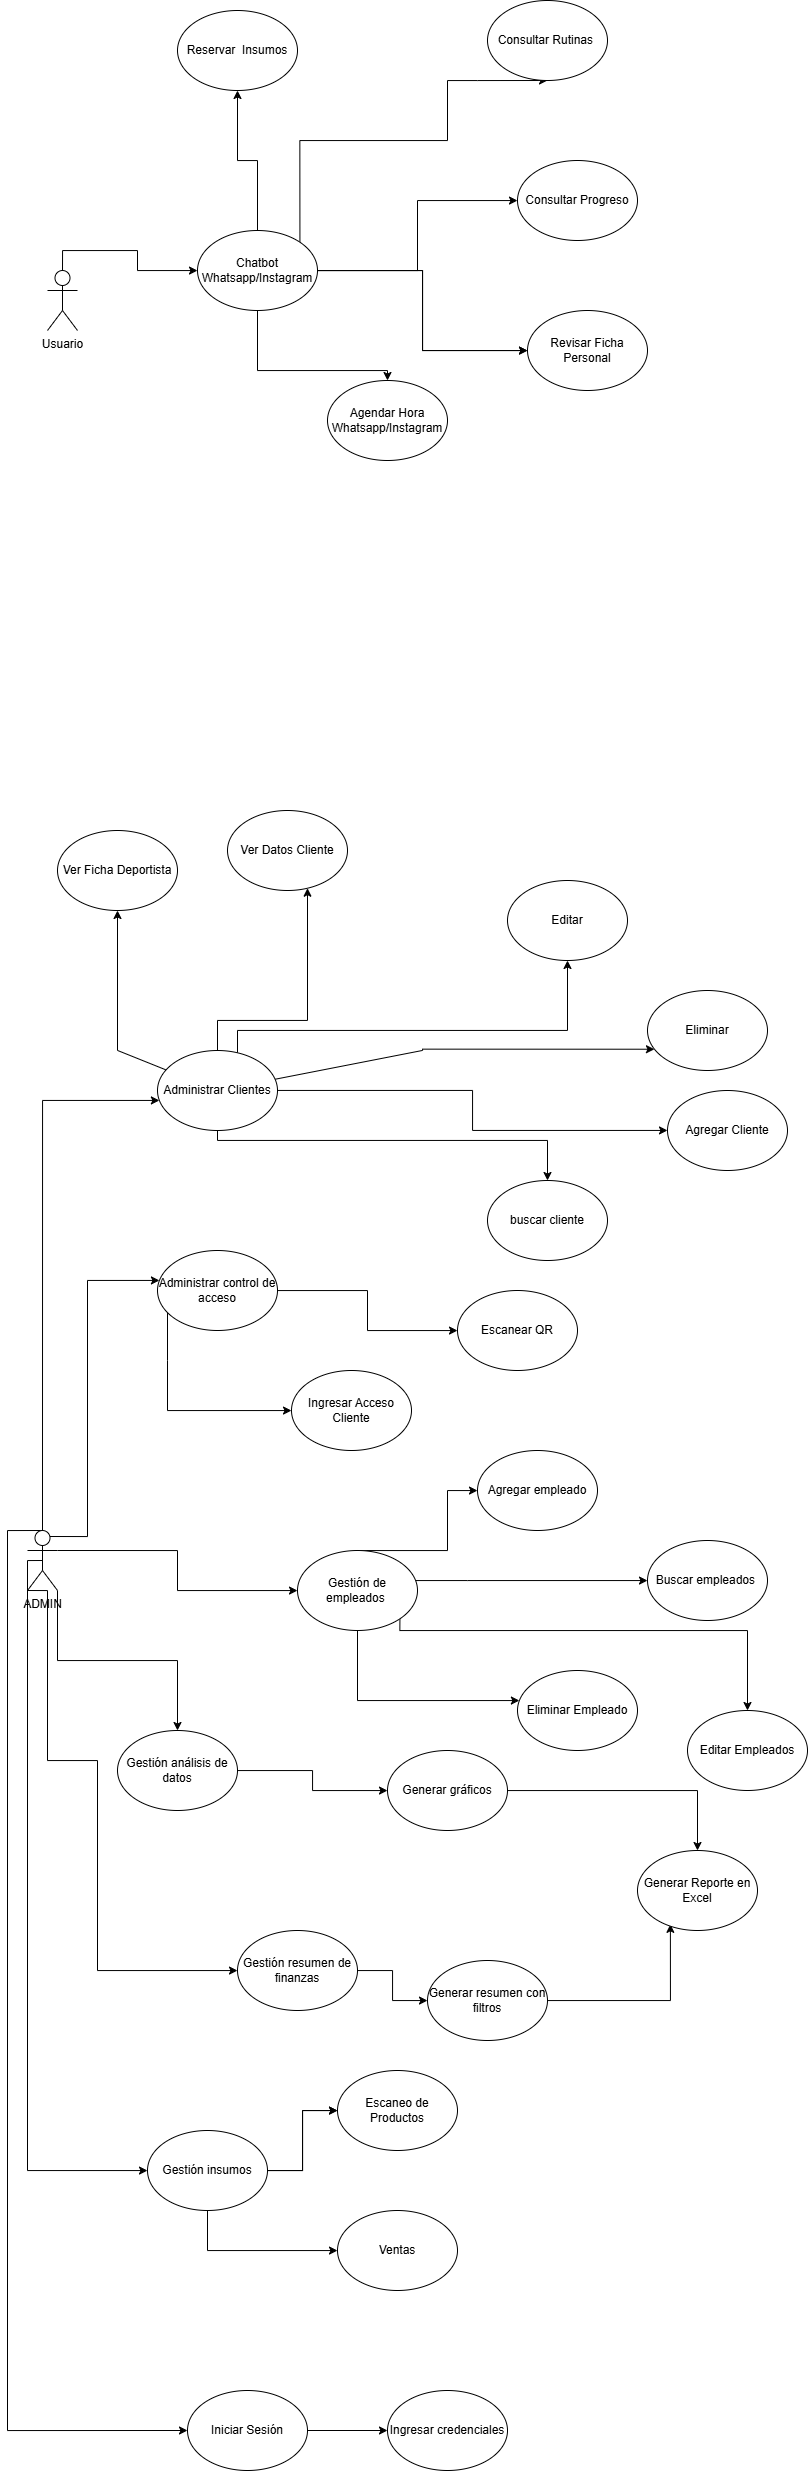

The diagram above was exported from draw.io. Its source (the exported page's mxGraphModel, read from the mxfile embedded in the PNG):
<mxGraphModel dx="1226" dy="1789" grid="1" gridSize="10" guides="1" tooltips="1" connect="1" arrows="1" fold="1" page="1" pageScale="1" pageWidth="827" pageHeight="1169" math="0" shadow="0">
  <root>
    <mxCell id="0" />
    <mxCell id="1" parent="0" />
    <mxCell id="bAYDMoNf1lLx8C3cgbcj-9" style="edgeStyle=orthogonalEdgeStyle;rounded=0;orthogonalLoop=1;jettySize=auto;html=1;exitX=0.5;exitY=0;exitDx=0;exitDy=0;exitPerimeter=0;entryX=0;entryY=0.5;entryDx=0;entryDy=0;" parent="1" source="3RrYGC_qYdlBmyWGrQcd-2" target="7iWOEnd54j1w5_DAJBzo-1" edge="1">
      <mxGeometry relative="1" as="geometry">
        <Array as="points">
          <mxPoint x="10" y="380" />
          <mxPoint x="10" y="1280" />
        </Array>
      </mxGeometry>
    </mxCell>
    <mxCell id="7iWOEnd54j1w5_DAJBzo-5" style="edgeStyle=orthogonalEdgeStyle;rounded=0;orthogonalLoop=1;jettySize=auto;html=1;exitX=0.5;exitY=0;exitDx=0;exitDy=0;exitPerimeter=0;" parent="1" source="3RrYGC_qYdlBmyWGrQcd-2" target="3RrYGC_qYdlBmyWGrQcd-4" edge="1">
      <mxGeometry relative="1" as="geometry">
        <Array as="points">
          <mxPoint x="45" y="-50" />
        </Array>
      </mxGeometry>
    </mxCell>
    <mxCell id="7iWOEnd54j1w5_DAJBzo-6" style="edgeStyle=orthogonalEdgeStyle;rounded=0;orthogonalLoop=1;jettySize=auto;html=1;exitX=0.75;exitY=0.1;exitDx=0;exitDy=0;exitPerimeter=0;" parent="1" source="3RrYGC_qYdlBmyWGrQcd-2" target="3RrYGC_qYdlBmyWGrQcd-10" edge="1">
      <mxGeometry relative="1" as="geometry">
        <Array as="points">
          <mxPoint x="90" y="386" />
          <mxPoint x="90" y="130" />
        </Array>
      </mxGeometry>
    </mxCell>
    <mxCell id="7iWOEnd54j1w5_DAJBzo-7" style="edgeStyle=orthogonalEdgeStyle;rounded=0;orthogonalLoop=1;jettySize=auto;html=1;exitX=1;exitY=0.3333333333333333;exitDx=0;exitDy=0;exitPerimeter=0;" parent="1" source="3RrYGC_qYdlBmyWGrQcd-2" target="bAYDMoNf1lLx8C3cgbcj-2" edge="1">
      <mxGeometry relative="1" as="geometry" />
    </mxCell>
    <mxCell id="7iWOEnd54j1w5_DAJBzo-8" style="edgeStyle=orthogonalEdgeStyle;rounded=0;orthogonalLoop=1;jettySize=auto;html=1;exitX=1;exitY=1;exitDx=0;exitDy=0;exitPerimeter=0;" parent="1" source="3RrYGC_qYdlBmyWGrQcd-2" target="bAYDMoNf1lLx8C3cgbcj-3" edge="1">
      <mxGeometry relative="1" as="geometry" />
    </mxCell>
    <mxCell id="7iWOEnd54j1w5_DAJBzo-9" style="edgeStyle=orthogonalEdgeStyle;rounded=0;orthogonalLoop=1;jettySize=auto;html=1;exitX=0;exitY=1;exitDx=0;exitDy=0;exitPerimeter=0;" parent="1" source="3RrYGC_qYdlBmyWGrQcd-2" target="bAYDMoNf1lLx8C3cgbcj-4" edge="1">
      <mxGeometry relative="1" as="geometry">
        <Array as="points">
          <mxPoint x="50" y="440" />
          <mxPoint x="50" y="610" />
          <mxPoint x="100" y="610" />
          <mxPoint x="100" y="820" />
        </Array>
      </mxGeometry>
    </mxCell>
    <mxCell id="7iWOEnd54j1w5_DAJBzo-10" style="edgeStyle=orthogonalEdgeStyle;rounded=0;orthogonalLoop=1;jettySize=auto;html=1;exitX=0.5;exitY=0.5;exitDx=0;exitDy=0;exitPerimeter=0;" parent="1" source="3RrYGC_qYdlBmyWGrQcd-2" target="bAYDMoNf1lLx8C3cgbcj-5" edge="1">
      <mxGeometry relative="1" as="geometry">
        <Array as="points">
          <mxPoint x="30" y="410" />
          <mxPoint x="30" y="1020" />
        </Array>
      </mxGeometry>
    </mxCell>
    <mxCell id="3RrYGC_qYdlBmyWGrQcd-2" value="ADMIN&lt;div&gt;&lt;br&gt;&lt;/div&gt;" style="shape=umlActor;verticalLabelPosition=bottom;verticalAlign=top;html=1;outlineConnect=0;" parent="1" vertex="1">
      <mxGeometry x="30" y="380" width="30" height="60" as="geometry" />
    </mxCell>
    <mxCell id="iVyFOGdRm_-YDI40f46F-4" value="" style="edgeStyle=orthogonalEdgeStyle;rounded=0;orthogonalLoop=1;jettySize=auto;html=1;" parent="1" source="3RrYGC_qYdlBmyWGrQcd-4" target="iVyFOGdRm_-YDI40f46F-3" edge="1">
      <mxGeometry relative="1" as="geometry">
        <Array as="points">
          <mxPoint x="240" y="-120" />
        </Array>
      </mxGeometry>
    </mxCell>
    <mxCell id="iVyFOGdRm_-YDI40f46F-7" value="" style="edgeStyle=orthogonalEdgeStyle;rounded=0;orthogonalLoop=1;jettySize=auto;html=1;" parent="1" source="3RrYGC_qYdlBmyWGrQcd-4" edge="1">
      <mxGeometry relative="1" as="geometry">
        <mxPoint x="550" y="30" as="targetPoint" />
        <Array as="points">
          <mxPoint x="220" y="-10" />
          <mxPoint x="550" y="-10" />
        </Array>
      </mxGeometry>
    </mxCell>
    <mxCell id="iVyFOGdRm_-YDI40f46F-9" value="" style="edgeStyle=orthogonalEdgeStyle;rounded=0;orthogonalLoop=1;jettySize=auto;html=1;entryX=0.058;entryY=0.734;entryDx=0;entryDy=0;entryPerimeter=0;" parent="1" source="3RrYGC_qYdlBmyWGrQcd-4" target="iVyFOGdRm_-YDI40f46F-8" edge="1">
      <mxGeometry relative="1" as="geometry">
        <mxPoint x="570" y="-100" as="targetPoint" />
        <Array as="points">
          <mxPoint x="425" y="-100" />
          <mxPoint x="425" y="-101" />
        </Array>
      </mxGeometry>
    </mxCell>
    <mxCell id="iVyFOGdRm_-YDI40f46F-12" value="" style="edgeStyle=orthogonalEdgeStyle;rounded=0;orthogonalLoop=1;jettySize=auto;html=1;" parent="1" source="3RrYGC_qYdlBmyWGrQcd-4" target="iVyFOGdRm_-YDI40f46F-10" edge="1">
      <mxGeometry relative="1" as="geometry">
        <Array as="points">
          <mxPoint x="220" y="-130" />
          <mxPoint x="310" y="-130" />
        </Array>
      </mxGeometry>
    </mxCell>
    <mxCell id="iVyFOGdRm_-YDI40f46F-14" value="" style="edgeStyle=orthogonalEdgeStyle;rounded=0;orthogonalLoop=1;jettySize=auto;html=1;" parent="1" source="3RrYGC_qYdlBmyWGrQcd-4" target="iVyFOGdRm_-YDI40f46F-13" edge="1">
      <mxGeometry relative="1" as="geometry">
        <Array as="points">
          <mxPoint x="120" y="-100" />
        </Array>
      </mxGeometry>
    </mxCell>
    <mxCell id="iVyFOGdRm_-YDI40f46F-16" value="" style="edgeStyle=orthogonalEdgeStyle;rounded=0;orthogonalLoop=1;jettySize=auto;html=1;" parent="1" source="3RrYGC_qYdlBmyWGrQcd-4" target="iVyFOGdRm_-YDI40f46F-15" edge="1">
      <mxGeometry relative="1" as="geometry" />
    </mxCell>
    <mxCell id="3RrYGC_qYdlBmyWGrQcd-4" value="Administrar Clientes" style="ellipse;whiteSpace=wrap;html=1;" parent="1" vertex="1">
      <mxGeometry x="160" y="-100" width="120" height="80" as="geometry" />
    </mxCell>
    <mxCell id="iVyFOGdRm_-YDI40f46F-18" value="" style="edgeStyle=orthogonalEdgeStyle;rounded=0;orthogonalLoop=1;jettySize=auto;html=1;" parent="1" source="3RrYGC_qYdlBmyWGrQcd-10" target="iVyFOGdRm_-YDI40f46F-17" edge="1">
      <mxGeometry relative="1" as="geometry" />
    </mxCell>
    <mxCell id="iVyFOGdRm_-YDI40f46F-20" value="" style="edgeStyle=orthogonalEdgeStyle;rounded=0;orthogonalLoop=1;jettySize=auto;html=1;" parent="1" source="3RrYGC_qYdlBmyWGrQcd-10" target="iVyFOGdRm_-YDI40f46F-19" edge="1">
      <mxGeometry relative="1" as="geometry">
        <Array as="points">
          <mxPoint x="170" y="210" />
          <mxPoint x="170" y="210" />
        </Array>
      </mxGeometry>
    </mxCell>
    <mxCell id="3RrYGC_qYdlBmyWGrQcd-10" value="Administrar control de acceso" style="ellipse;whiteSpace=wrap;html=1;" parent="1" vertex="1">
      <mxGeometry x="160" y="100" width="120" height="80" as="geometry" />
    </mxCell>
    <mxCell id="iVyFOGdRm_-YDI40f46F-24" value="" style="edgeStyle=orthogonalEdgeStyle;rounded=0;orthogonalLoop=1;jettySize=auto;html=1;" parent="1" source="bAYDMoNf1lLx8C3cgbcj-2" target="iVyFOGdRm_-YDI40f46F-23" edge="1">
      <mxGeometry relative="1" as="geometry">
        <Array as="points">
          <mxPoint x="360" y="550" />
        </Array>
      </mxGeometry>
    </mxCell>
    <mxCell id="iVyFOGdRm_-YDI40f46F-39" value="" style="edgeStyle=orthogonalEdgeStyle;rounded=0;orthogonalLoop=1;jettySize=auto;html=1;" parent="1" source="bAYDMoNf1lLx8C3cgbcj-2" target="iVyFOGdRm_-YDI40f46F-21" edge="1">
      <mxGeometry relative="1" as="geometry">
        <Array as="points">
          <mxPoint x="450" y="400" />
        </Array>
      </mxGeometry>
    </mxCell>
    <mxCell id="iVyFOGdRm_-YDI40f46F-41" value="" style="edgeStyle=orthogonalEdgeStyle;rounded=0;orthogonalLoop=1;jettySize=auto;html=1;" parent="1" source="bAYDMoNf1lLx8C3cgbcj-2" target="iVyFOGdRm_-YDI40f46F-40" edge="1">
      <mxGeometry relative="1" as="geometry">
        <Array as="points">
          <mxPoint x="470" y="430" />
          <mxPoint x="470" y="430" />
        </Array>
      </mxGeometry>
    </mxCell>
    <mxCell id="iVyFOGdRm_-YDI40f46F-43" value="" style="edgeStyle=orthogonalEdgeStyle;rounded=0;orthogonalLoop=1;jettySize=auto;html=1;exitX=1;exitY=1;exitDx=0;exitDy=0;" parent="1" source="bAYDMoNf1lLx8C3cgbcj-2" target="iVyFOGdRm_-YDI40f46F-42" edge="1">
      <mxGeometry relative="1" as="geometry">
        <Array as="points">
          <mxPoint x="402" y="480" />
          <mxPoint x="750" y="480" />
        </Array>
      </mxGeometry>
    </mxCell>
    <mxCell id="bAYDMoNf1lLx8C3cgbcj-2" value="Gestión de empleados&amp;nbsp;" style="ellipse;whiteSpace=wrap;html=1;" parent="1" vertex="1">
      <mxGeometry x="300" y="400" width="120" height="80" as="geometry" />
    </mxCell>
    <mxCell id="iVyFOGdRm_-YDI40f46F-26" value="" style="edgeStyle=orthogonalEdgeStyle;rounded=0;orthogonalLoop=1;jettySize=auto;html=1;" parent="1" source="bAYDMoNf1lLx8C3cgbcj-3" target="iVyFOGdRm_-YDI40f46F-25" edge="1">
      <mxGeometry relative="1" as="geometry" />
    </mxCell>
    <mxCell id="bAYDMoNf1lLx8C3cgbcj-3" value="Gestión análisis de datos" style="ellipse;whiteSpace=wrap;html=1;" parent="1" vertex="1">
      <mxGeometry x="120" y="580" width="120" height="80" as="geometry" />
    </mxCell>
    <mxCell id="iVyFOGdRm_-YDI40f46F-28" value="" style="edgeStyle=orthogonalEdgeStyle;rounded=0;orthogonalLoop=1;jettySize=auto;html=1;" parent="1" source="bAYDMoNf1lLx8C3cgbcj-4" target="iVyFOGdRm_-YDI40f46F-27" edge="1">
      <mxGeometry relative="1" as="geometry" />
    </mxCell>
    <mxCell id="bAYDMoNf1lLx8C3cgbcj-4" value="Gestión resumen de finanzas" style="ellipse;whiteSpace=wrap;html=1;" parent="1" vertex="1">
      <mxGeometry x="240" y="780" width="120" height="80" as="geometry" />
    </mxCell>
    <mxCell id="iVyFOGdRm_-YDI40f46F-30" value="" style="edgeStyle=orthogonalEdgeStyle;rounded=0;orthogonalLoop=1;jettySize=auto;html=1;" parent="1" source="bAYDMoNf1lLx8C3cgbcj-5" target="iVyFOGdRm_-YDI40f46F-29" edge="1">
      <mxGeometry relative="1" as="geometry" />
    </mxCell>
    <mxCell id="iVyFOGdRm_-YDI40f46F-31" value="" style="edgeStyle=orthogonalEdgeStyle;rounded=0;orthogonalLoop=1;jettySize=auto;html=1;" parent="1" source="bAYDMoNf1lLx8C3cgbcj-5" target="iVyFOGdRm_-YDI40f46F-29" edge="1">
      <mxGeometry relative="1" as="geometry" />
    </mxCell>
    <mxCell id="iVyFOGdRm_-YDI40f46F-33" value="" style="edgeStyle=orthogonalEdgeStyle;rounded=0;orthogonalLoop=1;jettySize=auto;html=1;" parent="1" source="bAYDMoNf1lLx8C3cgbcj-5" target="iVyFOGdRm_-YDI40f46F-32" edge="1">
      <mxGeometry relative="1" as="geometry">
        <Array as="points">
          <mxPoint x="210" y="1100" />
        </Array>
      </mxGeometry>
    </mxCell>
    <mxCell id="bAYDMoNf1lLx8C3cgbcj-5" value="Gestión insumos" style="ellipse;whiteSpace=wrap;html=1;" parent="1" vertex="1">
      <mxGeometry x="150" y="980" width="120" height="80" as="geometry" />
    </mxCell>
    <mxCell id="iVyFOGdRm_-YDI40f46F-3" value="Editar" style="ellipse;whiteSpace=wrap;html=1;" parent="1" vertex="1">
      <mxGeometry x="510" y="-270" width="120" height="80" as="geometry" />
    </mxCell>
    <mxCell id="iVyFOGdRm_-YDI40f46F-5" value="buscar cliente" style="ellipse;whiteSpace=wrap;html=1;" parent="1" vertex="1">
      <mxGeometry x="490" y="30" width="120" height="80" as="geometry" />
    </mxCell>
    <mxCell id="iVyFOGdRm_-YDI40f46F-8" value="Eliminar" style="ellipse;whiteSpace=wrap;html=1;" parent="1" vertex="1">
      <mxGeometry x="650" y="-160" width="120" height="80" as="geometry" />
    </mxCell>
    <mxCell id="iVyFOGdRm_-YDI40f46F-10" value="Ver Datos Cliente" style="ellipse;whiteSpace=wrap;html=1;" parent="1" vertex="1">
      <mxGeometry x="230" y="-340" width="120" height="80" as="geometry" />
    </mxCell>
    <mxCell id="iVyFOGdRm_-YDI40f46F-13" value="Ver Ficha Deportista" style="ellipse;whiteSpace=wrap;html=1;" parent="1" vertex="1">
      <mxGeometry x="60" y="-320" width="120" height="80" as="geometry" />
    </mxCell>
    <mxCell id="iVyFOGdRm_-YDI40f46F-15" value="Agregar Cliente" style="ellipse;whiteSpace=wrap;html=1;" parent="1" vertex="1">
      <mxGeometry x="670" y="-60" width="120" height="80" as="geometry" />
    </mxCell>
    <mxCell id="iVyFOGdRm_-YDI40f46F-17" value="Escanear QR" style="ellipse;whiteSpace=wrap;html=1;" parent="1" vertex="1">
      <mxGeometry x="460" y="140" width="120" height="80" as="geometry" />
    </mxCell>
    <mxCell id="iVyFOGdRm_-YDI40f46F-19" value="Ingresar Acceso Cliente" style="ellipse;whiteSpace=wrap;html=1;" parent="1" vertex="1">
      <mxGeometry x="294" y="220" width="120" height="80" as="geometry" />
    </mxCell>
    <mxCell id="iVyFOGdRm_-YDI40f46F-21" value="Agregar empleado" style="ellipse;whiteSpace=wrap;html=1;" parent="1" vertex="1">
      <mxGeometry x="480" y="300" width="120" height="80" as="geometry" />
    </mxCell>
    <mxCell id="iVyFOGdRm_-YDI40f46F-23" value="Eliminar Empleado" style="ellipse;whiteSpace=wrap;html=1;" parent="1" vertex="1">
      <mxGeometry x="520" y="520" width="120" height="80" as="geometry" />
    </mxCell>
    <mxCell id="PITDpp85lvj5Zjy8F8Vm-13" value="" style="edgeStyle=orthogonalEdgeStyle;rounded=0;orthogonalLoop=1;jettySize=auto;html=1;" parent="1" source="iVyFOGdRm_-YDI40f46F-25" target="PITDpp85lvj5Zjy8F8Vm-12" edge="1">
      <mxGeometry relative="1" as="geometry" />
    </mxCell>
    <mxCell id="iVyFOGdRm_-YDI40f46F-25" value="Generar gráficos" style="ellipse;whiteSpace=wrap;html=1;" parent="1" vertex="1">
      <mxGeometry x="390" y="600" width="120" height="80" as="geometry" />
    </mxCell>
    <mxCell id="PITDpp85lvj5Zjy8F8Vm-15" value="" style="edgeStyle=orthogonalEdgeStyle;rounded=0;orthogonalLoop=1;jettySize=auto;html=1;entryX=0.274;entryY=0.923;entryDx=0;entryDy=0;entryPerimeter=0;" parent="1" source="iVyFOGdRm_-YDI40f46F-27" target="PITDpp85lvj5Zjy8F8Vm-12" edge="1">
      <mxGeometry relative="1" as="geometry">
        <mxPoint x="610" y="830" as="targetPoint" />
      </mxGeometry>
    </mxCell>
    <mxCell id="iVyFOGdRm_-YDI40f46F-27" value="Generar resumen con filtros" style="ellipse;whiteSpace=wrap;html=1;" parent="1" vertex="1">
      <mxGeometry x="430" y="810" width="120" height="80" as="geometry" />
    </mxCell>
    <mxCell id="iVyFOGdRm_-YDI40f46F-29" value="Escaneo de Productos" style="ellipse;whiteSpace=wrap;html=1;" parent="1" vertex="1">
      <mxGeometry x="340" y="920" width="120" height="80" as="geometry" />
    </mxCell>
    <mxCell id="iVyFOGdRm_-YDI40f46F-32" value="Ventas" style="ellipse;whiteSpace=wrap;html=1;" parent="1" vertex="1">
      <mxGeometry x="340" y="1060" width="120" height="80" as="geometry" />
    </mxCell>
    <mxCell id="iVyFOGdRm_-YDI40f46F-36" style="edgeStyle=orthogonalEdgeStyle;rounded=0;orthogonalLoop=1;jettySize=auto;html=1;exitX=0.5;exitY=0;exitDx=0;exitDy=0;exitPerimeter=0;" parent="1" source="iVyFOGdRm_-YDI40f46F-34" target="iVyFOGdRm_-YDI40f46F-35" edge="1">
      <mxGeometry relative="1" as="geometry" />
    </mxCell>
    <mxCell id="iVyFOGdRm_-YDI40f46F-34" value="Usuario" style="shape=umlActor;verticalLabelPosition=bottom;verticalAlign=top;html=1;outlineConnect=0;" parent="1" vertex="1">
      <mxGeometry x="50" y="-880" width="30" height="60" as="geometry" />
    </mxCell>
    <mxCell id="PITDpp85lvj5Zjy8F8Vm-2" style="edgeStyle=orthogonalEdgeStyle;rounded=0;orthogonalLoop=1;jettySize=auto;html=1;" parent="1" source="iVyFOGdRm_-YDI40f46F-35" target="PITDpp85lvj5Zjy8F8Vm-1" edge="1">
      <mxGeometry relative="1" as="geometry">
        <Array as="points">
          <mxPoint x="260" y="-780" />
        </Array>
      </mxGeometry>
    </mxCell>
    <mxCell id="PITDpp85lvj5Zjy8F8Vm-4" value="" style="edgeStyle=orthogonalEdgeStyle;rounded=0;orthogonalLoop=1;jettySize=auto;html=1;" parent="1" source="iVyFOGdRm_-YDI40f46F-35" target="PITDpp85lvj5Zjy8F8Vm-3" edge="1">
      <mxGeometry relative="1" as="geometry" />
    </mxCell>
    <mxCell id="PITDpp85lvj5Zjy8F8Vm-5" value="" style="edgeStyle=orthogonalEdgeStyle;rounded=0;orthogonalLoop=1;jettySize=auto;html=1;" parent="1" source="iVyFOGdRm_-YDI40f46F-35" target="PITDpp85lvj5Zjy8F8Vm-3" edge="1">
      <mxGeometry relative="1" as="geometry" />
    </mxCell>
    <mxCell id="PITDpp85lvj5Zjy8F8Vm-7" value="" style="edgeStyle=orthogonalEdgeStyle;rounded=0;orthogonalLoop=1;jettySize=auto;html=1;exitX=1;exitY=0;exitDx=0;exitDy=0;entryX=0.5;entryY=1;entryDx=0;entryDy=0;" parent="1" source="iVyFOGdRm_-YDI40f46F-35" target="PITDpp85lvj5Zjy8F8Vm-6" edge="1">
      <mxGeometry relative="1" as="geometry">
        <mxPoint x="480" y="-1010" as="targetPoint" />
        <Array as="points">
          <mxPoint x="302" y="-1010" />
          <mxPoint x="450" y="-1010" />
          <mxPoint x="450" y="-1070" />
          <mxPoint x="480" y="-1070" />
        </Array>
      </mxGeometry>
    </mxCell>
    <mxCell id="PITDpp85lvj5Zjy8F8Vm-9" value="" style="edgeStyle=orthogonalEdgeStyle;rounded=0;orthogonalLoop=1;jettySize=auto;html=1;" parent="1" source="iVyFOGdRm_-YDI40f46F-35" target="PITDpp85lvj5Zjy8F8Vm-8" edge="1">
      <mxGeometry relative="1" as="geometry" />
    </mxCell>
    <mxCell id="PITDpp85lvj5Zjy8F8Vm-11" value="" style="edgeStyle=orthogonalEdgeStyle;rounded=0;orthogonalLoop=1;jettySize=auto;html=1;" parent="1" source="iVyFOGdRm_-YDI40f46F-35" target="PITDpp85lvj5Zjy8F8Vm-10" edge="1">
      <mxGeometry relative="1" as="geometry" />
    </mxCell>
    <mxCell id="iVyFOGdRm_-YDI40f46F-35" value="Chatbot Whatsapp/Instagram" style="ellipse;whiteSpace=wrap;html=1;" parent="1" vertex="1">
      <mxGeometry x="200" y="-920" width="120" height="80" as="geometry" />
    </mxCell>
    <mxCell id="iVyFOGdRm_-YDI40f46F-40" value="Buscar empleados&amp;nbsp;" style="ellipse;whiteSpace=wrap;html=1;" parent="1" vertex="1">
      <mxGeometry x="650" y="390" width="120" height="80" as="geometry" />
    </mxCell>
    <mxCell id="iVyFOGdRm_-YDI40f46F-42" value="Editar Empleados" style="ellipse;whiteSpace=wrap;html=1;" parent="1" vertex="1">
      <mxGeometry x="690" y="560" width="120" height="80" as="geometry" />
    </mxCell>
    <mxCell id="PITDpp85lvj5Zjy8F8Vm-1" value="Agendar Hora Whatsapp/Instagram" style="ellipse;whiteSpace=wrap;html=1;" parent="1" vertex="1">
      <mxGeometry x="330" y="-770" width="120" height="80" as="geometry" />
    </mxCell>
    <mxCell id="PITDpp85lvj5Zjy8F8Vm-3" value="Revisar Ficha Personal" style="ellipse;whiteSpace=wrap;html=1;" parent="1" vertex="1">
      <mxGeometry x="530" y="-840" width="120" height="80" as="geometry" />
    </mxCell>
    <mxCell id="PITDpp85lvj5Zjy8F8Vm-6" value="Consultar Rutinas&amp;nbsp;" style="ellipse;whiteSpace=wrap;html=1;" parent="1" vertex="1">
      <mxGeometry x="490" y="-1150" width="120" height="80" as="geometry" />
    </mxCell>
    <mxCell id="PITDpp85lvj5Zjy8F8Vm-8" value="Consultar Progreso" style="ellipse;whiteSpace=wrap;html=1;" parent="1" vertex="1">
      <mxGeometry x="520" y="-990" width="120" height="80" as="geometry" />
    </mxCell>
    <mxCell id="PITDpp85lvj5Zjy8F8Vm-10" value="Reservar&amp;nbsp; Insumos" style="ellipse;whiteSpace=wrap;html=1;" parent="1" vertex="1">
      <mxGeometry x="180" y="-1140" width="120" height="80" as="geometry" />
    </mxCell>
    <mxCell id="PITDpp85lvj5Zjy8F8Vm-12" value="Generar Reporte en Excel" style="ellipse;whiteSpace=wrap;html=1;" parent="1" vertex="1">
      <mxGeometry x="640" y="700" width="120" height="80" as="geometry" />
    </mxCell>
    <mxCell id="7iWOEnd54j1w5_DAJBzo-4" value="" style="edgeStyle=orthogonalEdgeStyle;rounded=0;orthogonalLoop=1;jettySize=auto;html=1;" parent="1" source="7iWOEnd54j1w5_DAJBzo-1" target="7iWOEnd54j1w5_DAJBzo-3" edge="1">
      <mxGeometry relative="1" as="geometry" />
    </mxCell>
    <mxCell id="7iWOEnd54j1w5_DAJBzo-1" value="Iniciar Sesión" style="ellipse;whiteSpace=wrap;html=1;" parent="1" vertex="1">
      <mxGeometry x="190" y="1240" width="120" height="80" as="geometry" />
    </mxCell>
    <mxCell id="7iWOEnd54j1w5_DAJBzo-3" value="Ingresar credenciales" style="ellipse;whiteSpace=wrap;html=1;" parent="1" vertex="1">
      <mxGeometry x="390" y="1240" width="120" height="80" as="geometry" />
    </mxCell>
  </root>
</mxGraphModel>